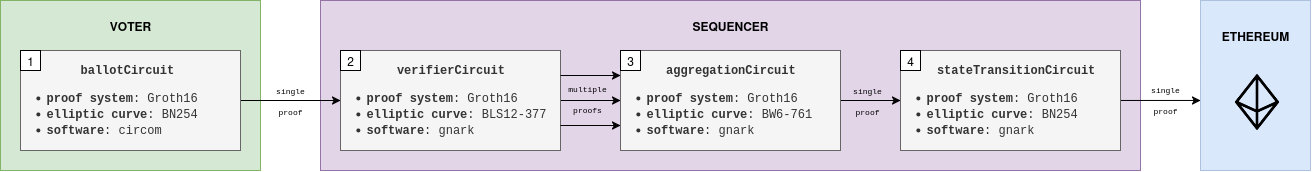

The diagram above was exported from draw.io. Its source (the exported page's mxGraphModel, read from the mxfile embedded in the PNG):
<mxGraphModel dx="1676" dy="724" grid="1" gridSize="10" guides="1" tooltips="1" connect="1" arrows="1" fold="1" page="1" pageScale="1" pageWidth="850" pageHeight="1100" math="0" shadow="0">
  <root>
    <mxCell id="GHgeBMR-SrvCu2a6oZFm-0" />
    <mxCell id="GHgeBMR-SrvCu2a6oZFm-1" parent="GHgeBMR-SrvCu2a6oZFm-0" />
    <mxCell id="GHgeBMR-SrvCu2a6oZFm-2" value="" style="group;fillColor=#d5e8d4;strokeColor=#82b366;container=0;" vertex="1" connectable="0" parent="GHgeBMR-SrvCu2a6oZFm-1">
      <mxGeometry x="100" y="50" width="260" height="170" as="geometry" />
    </mxCell>
    <mxCell id="GHgeBMR-SrvCu2a6oZFm-3" value="" style="group;fillColor=#e1d5e7;strokeColor=#9673a6;container=0;" vertex="1" connectable="0" parent="GHgeBMR-SrvCu2a6oZFm-1">
      <mxGeometry x="420" y="50" width="820" height="170" as="geometry" />
    </mxCell>
    <mxCell id="GHgeBMR-SrvCu2a6oZFm-4" value="" style="edgeStyle=orthogonalEdgeStyle;rounded=0;orthogonalLoop=1;jettySize=auto;html=1;" edge="1" parent="GHgeBMR-SrvCu2a6oZFm-1" source="GHgeBMR-SrvCu2a6oZFm-5" target="GHgeBMR-SrvCu2a6oZFm-8">
      <mxGeometry relative="1" as="geometry" />
    </mxCell>
    <mxCell id="GHgeBMR-SrvCu2a6oZFm-5" value="&lt;div align=&quot;center&quot;&gt;&lt;font style=&quot;font-size: 12px;&quot;&gt;&amp;nbsp;&amp;nbsp;&amp;nbsp;&amp;nbsp;&amp;nbsp;&amp;nbsp; &lt;b&gt;ballotCircuit&lt;/b&gt;&lt;/font&gt;&lt;/div&gt;&lt;ul&gt;&lt;li align=&quot;left&quot;&gt;&lt;b&gt;proof system&lt;/b&gt;: Groth16&lt;/li&gt;&lt;li align=&quot;left&quot;&gt;&lt;b&gt;elliptic curve&lt;/b&gt;: BN254&lt;/li&gt;&lt;li align=&quot;left&quot;&gt;&lt;font style=&quot;font-size: 12px;&quot;&gt;&lt;b&gt;software&lt;/b&gt;: circom&lt;/font&gt;&lt;/li&gt;&lt;/ul&gt;" style="rounded=0;whiteSpace=wrap;html=1;fontFamily=Courier New;fillColor=#f5f5f5;fontColor=#333333;strokeColor=#666666;align=left;spacingLeft=-16;spacingBottom=-11;" vertex="1" parent="GHgeBMR-SrvCu2a6oZFm-1">
      <mxGeometry x="120" y="100" width="220" height="100" as="geometry" />
    </mxCell>
    <mxCell id="GHgeBMR-SrvCu2a6oZFm-6" value="1" style="whiteSpace=wrap;html=1;aspect=fixed;" vertex="1" parent="GHgeBMR-SrvCu2a6oZFm-1">
      <mxGeometry x="120" y="100" width="20" height="20" as="geometry" />
    </mxCell>
    <mxCell id="GHgeBMR-SrvCu2a6oZFm-7" value="" style="edgeStyle=orthogonalEdgeStyle;rounded=0;orthogonalLoop=1;jettySize=auto;html=1;" edge="1" parent="GHgeBMR-SrvCu2a6oZFm-1" source="GHgeBMR-SrvCu2a6oZFm-8" target="GHgeBMR-SrvCu2a6oZFm-10">
      <mxGeometry relative="1" as="geometry" />
    </mxCell>
    <mxCell id="GHgeBMR-SrvCu2a6oZFm-8" value="&lt;div align=&quot;center&quot;&gt;&lt;font style=&quot;font-size: 12px;&quot;&gt;&amp;nbsp;&amp;nbsp;&amp;nbsp; &lt;b&gt;verifierCircuit&lt;/b&gt;&lt;/font&gt;&lt;/div&gt;&lt;ul&gt;&lt;li align=&quot;left&quot;&gt;&lt;b&gt;proof system&lt;/b&gt;: Groth16&lt;/li&gt;&lt;li align=&quot;left&quot;&gt;&lt;b&gt;elliptic curve&lt;/b&gt;: BLS12-377&lt;/li&gt;&lt;li align=&quot;left&quot;&gt;&lt;font style=&quot;font-size: 12px;&quot;&gt;&lt;b&gt;software&lt;/b&gt;: gnark&lt;/font&gt;&lt;/li&gt;&lt;/ul&gt;" style="rounded=0;whiteSpace=wrap;html=1;fontFamily=Courier New;fillColor=#f5f5f5;fontColor=#333333;strokeColor=#666666;align=left;spacingLeft=-16;spacingBottom=-11;" vertex="1" parent="GHgeBMR-SrvCu2a6oZFm-1">
      <mxGeometry x="440" y="100" width="220" height="100" as="geometry" />
    </mxCell>
    <mxCell id="GHgeBMR-SrvCu2a6oZFm-9" value="" style="edgeStyle=orthogonalEdgeStyle;rounded=0;orthogonalLoop=1;jettySize=auto;html=1;" edge="1" parent="GHgeBMR-SrvCu2a6oZFm-1" source="GHgeBMR-SrvCu2a6oZFm-10" target="GHgeBMR-SrvCu2a6oZFm-12">
      <mxGeometry relative="1" as="geometry" />
    </mxCell>
    <mxCell id="GHgeBMR-SrvCu2a6oZFm-10" value="&lt;div align=&quot;center&quot;&gt;&lt;font style=&quot;font-size: 12px;&quot;&gt;&amp;nbsp;&amp;nbsp;&amp;nbsp; &amp;nbsp; &lt;b&gt;aggregationCircuit&lt;/b&gt;&lt;/font&gt;&lt;/div&gt;&lt;ul&gt;&lt;li align=&quot;left&quot;&gt;&lt;b&gt;proof system&lt;/b&gt;: Groth16&lt;/li&gt;&lt;li align=&quot;left&quot;&gt;&lt;b&gt;elliptic curve&lt;/b&gt;: BW6-761&lt;/li&gt;&lt;li align=&quot;left&quot;&gt;&lt;font style=&quot;font-size: 12px;&quot;&gt;&lt;b&gt;software&lt;/b&gt;: gnark&lt;/font&gt;&lt;/li&gt;&lt;/ul&gt;" style="rounded=0;whiteSpace=wrap;html=1;fontFamily=Courier New;fillColor=#f5f5f5;fontColor=#333333;strokeColor=#666666;align=left;spacingLeft=-16;spacingBottom=-11;" vertex="1" parent="GHgeBMR-SrvCu2a6oZFm-1">
      <mxGeometry x="720" y="100" width="220" height="100" as="geometry" />
    </mxCell>
    <mxCell id="GHgeBMR-SrvCu2a6oZFm-11" value="" style="edgeStyle=orthogonalEdgeStyle;rounded=0;orthogonalLoop=1;jettySize=auto;html=1;entryX=0;entryY=0.588;entryDx=0;entryDy=0;entryPerimeter=0;" edge="1" parent="GHgeBMR-SrvCu2a6oZFm-1" source="GHgeBMR-SrvCu2a6oZFm-12" target="GHgeBMR-SrvCu2a6oZFm-18">
      <mxGeometry relative="1" as="geometry" />
    </mxCell>
    <mxCell id="GHgeBMR-SrvCu2a6oZFm-12" value="&lt;div align=&quot;center&quot;&gt;&lt;font style=&quot;font-size: 12px;&quot;&gt;&amp;nbsp;&amp;nbsp;&amp;nbsp;&amp;nbsp;&amp;nbsp;&amp;nbsp; &lt;b&gt;stateTransitionCircuit&lt;/b&gt;&lt;/font&gt;&lt;/div&gt;&lt;ul&gt;&lt;li align=&quot;left&quot;&gt;&lt;b&gt;proof system&lt;/b&gt;: Groth16&lt;/li&gt;&lt;li align=&quot;left&quot;&gt;&lt;b&gt;elliptic curve&lt;/b&gt;: BN254&lt;/li&gt;&lt;li align=&quot;left&quot;&gt;&lt;font style=&quot;font-size: 12px;&quot;&gt;&lt;b&gt;software&lt;/b&gt;: gnark&lt;/font&gt;&lt;/li&gt;&lt;/ul&gt;" style="rounded=0;whiteSpace=wrap;html=1;fontFamily=Courier New;fillColor=#f5f5f5;fontColor=#333333;strokeColor=#666666;align=left;spacingLeft=-16;spacingBottom=-11;" vertex="1" parent="GHgeBMR-SrvCu2a6oZFm-1">
      <mxGeometry x="1000" y="100" width="220" height="100" as="geometry" />
    </mxCell>
    <mxCell id="GHgeBMR-SrvCu2a6oZFm-13" value="2" style="whiteSpace=wrap;html=1;aspect=fixed;" vertex="1" parent="GHgeBMR-SrvCu2a6oZFm-1">
      <mxGeometry x="440" y="100" width="20" height="20" as="geometry" />
    </mxCell>
    <mxCell id="GHgeBMR-SrvCu2a6oZFm-14" value="3" style="whiteSpace=wrap;html=1;aspect=fixed;" vertex="1" parent="GHgeBMR-SrvCu2a6oZFm-1">
      <mxGeometry x="720" y="100" width="20" height="20" as="geometry" />
    </mxCell>
    <mxCell id="GHgeBMR-SrvCu2a6oZFm-15" value="4" style="whiteSpace=wrap;html=1;aspect=fixed;" vertex="1" parent="GHgeBMR-SrvCu2a6oZFm-1">
      <mxGeometry x="1000" y="100" width="20" height="20" as="geometry" />
    </mxCell>
    <mxCell id="GHgeBMR-SrvCu2a6oZFm-16" value="&lt;b&gt;VOTER&lt;/b&gt;" style="text;html=1;align=center;verticalAlign=middle;whiteSpace=wrap;rounded=0;" vertex="1" parent="GHgeBMR-SrvCu2a6oZFm-1">
      <mxGeometry x="200" y="60" width="60" height="30" as="geometry" />
    </mxCell>
    <mxCell id="GHgeBMR-SrvCu2a6oZFm-17" value="&lt;b&gt;SEQUENCER&lt;/b&gt;" style="text;html=1;align=center;verticalAlign=middle;whiteSpace=wrap;rounded=0;" vertex="1" parent="GHgeBMR-SrvCu2a6oZFm-1">
      <mxGeometry x="800" y="60" width="60" height="30" as="geometry" />
    </mxCell>
    <mxCell id="GHgeBMR-SrvCu2a6oZFm-18" value="" style="rounded=0;whiteSpace=wrap;html=1;fillColor=#dae8fc;dashed=1;dashPattern=1 1;strokeColor=#6c8ebf;" vertex="1" parent="GHgeBMR-SrvCu2a6oZFm-1">
      <mxGeometry x="1300" y="50" width="110" height="170" as="geometry" />
    </mxCell>
    <mxCell id="GHgeBMR-SrvCu2a6oZFm-19" value="" style="shape=image;html=1;verticalAlign=top;verticalLabelPosition=bottom;labelBackgroundColor=#ffffff;imageAspect=0;aspect=fixed;image=https://cdn0.iconfinder.com/data/icons/phosphor-light-vol-2/256/currency-eth-light-128.png" vertex="1" parent="GHgeBMR-SrvCu2a6oZFm-1">
      <mxGeometry x="1326" y="121" width="60" height="60" as="geometry" />
    </mxCell>
    <mxCell id="GHgeBMR-SrvCu2a6oZFm-20" value="&lt;b&gt;ETHEREUM&lt;/b&gt;" style="text;html=1;align=center;verticalAlign=middle;whiteSpace=wrap;rounded=0;" vertex="1" parent="GHgeBMR-SrvCu2a6oZFm-1">
      <mxGeometry x="1300" y="60" width="110" height="50" as="geometry" />
    </mxCell>
    <mxCell id="GHgeBMR-SrvCu2a6oZFm-21" value="&lt;font face=&quot;Courier New&quot;&gt;single&lt;br&gt;&lt;br&gt;proof&lt;/font&gt;" style="text;html=1;align=center;verticalAlign=middle;whiteSpace=wrap;rounded=0;fontSize=8;spacing=2;" vertex="1" parent="GHgeBMR-SrvCu2a6oZFm-1">
      <mxGeometry x="345" y="136" width="90" height="30" as="geometry" />
    </mxCell>
    <mxCell id="MallOlgt1alMpf3XHxyd-3" value="&lt;font face=&quot;Courier New&quot;&gt;single&lt;br&gt;&lt;br&gt;proof&lt;/font&gt;" style="text;html=1;align=center;verticalAlign=middle;whiteSpace=wrap;rounded=0;fontSize=8;" vertex="1" parent="GHgeBMR-SrvCu2a6oZFm-1">
      <mxGeometry x="922" y="136" width="90" height="30" as="geometry" />
    </mxCell>
    <mxCell id="MallOlgt1alMpf3XHxyd-4" value="&lt;font face=&quot;Courier New&quot;&gt;single&lt;br&gt;&lt;br&gt;proof&lt;/font&gt;" style="text;html=1;align=center;verticalAlign=middle;whiteSpace=wrap;rounded=0;fontSize=8;" vertex="1" parent="GHgeBMR-SrvCu2a6oZFm-1">
      <mxGeometry x="1220" y="135" width="90" height="30" as="geometry" />
    </mxCell>
    <mxCell id="BSBgdAjoNGHEuOLqmqQ3-0" value="&lt;font face=&quot;Courier New&quot;&gt;multiple&lt;br&gt;&lt;br&gt;proofs&lt;/font&gt;" style="text;html=1;align=center;verticalAlign=middle;whiteSpace=wrap;rounded=0;fontSize=8;" vertex="1" parent="GHgeBMR-SrvCu2a6oZFm-1">
      <mxGeometry x="642" y="134" width="90" height="30" as="geometry" />
    </mxCell>
    <mxCell id="BSBgdAjoNGHEuOLqmqQ3-2" value="" style="edgeStyle=none;orthogonalLoop=1;jettySize=auto;html=1;rounded=0;exitX=1;exitY=0.25;exitDx=0;exitDy=0;entryX=0;entryY=0.25;entryDx=0;entryDy=0;" edge="1" parent="GHgeBMR-SrvCu2a6oZFm-1" source="GHgeBMR-SrvCu2a6oZFm-8" target="GHgeBMR-SrvCu2a6oZFm-10">
      <mxGeometry width="100" relative="1" as="geometry">
        <mxPoint x="641" y="125.28999999999999" as="sourcePoint" />
        <mxPoint x="720" y="150" as="targetPoint" />
        <Array as="points" />
      </mxGeometry>
    </mxCell>
    <mxCell id="BSBgdAjoNGHEuOLqmqQ3-3" value="" style="edgeStyle=none;orthogonalLoop=1;jettySize=auto;html=1;rounded=0;exitX=1;exitY=0.75;exitDx=0;exitDy=0;entryX=0;entryY=0.75;entryDx=0;entryDy=0;" edge="1" parent="GHgeBMR-SrvCu2a6oZFm-1" source="GHgeBMR-SrvCu2a6oZFm-8" target="GHgeBMR-SrvCu2a6oZFm-10">
      <mxGeometry width="100" relative="1" as="geometry">
        <mxPoint x="660" y="175" as="sourcePoint" />
        <mxPoint x="720" y="200" as="targetPoint" />
        <Array as="points" />
      </mxGeometry>
    </mxCell>
  </root>
</mxGraphModel>